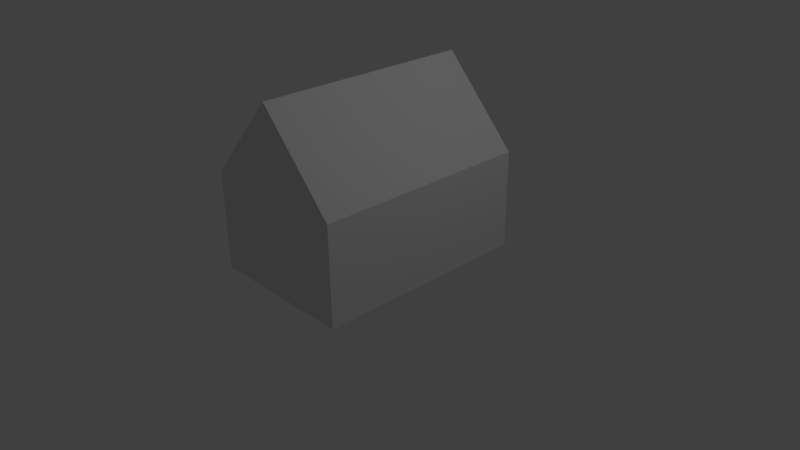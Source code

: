 # Source: house_2.blend  (saved by Blender 2.64.0; exported with 4.5.12 LTS)
import bpy
from mathutils import Matrix  # noqa: F401  (used for matrix-valued properties, if any)

bpy.ops.wm.read_factory_settings(use_empty=True)
scene = bpy.context.scene
scene.name = 'Scene'

# ---- collections
col_collection_1 = bpy.data.collections.new('Collection 1'); scene.collection.children.link(col_collection_1)

# ---- materials (node trees are filled in below, after node groups)
mat_material = bpy.data.materials.new('Material')
mat_material.alpha_threshold = 0.0
mat_material.use_transparent_shadow = False
mat_material.roughness = 0.5
mat_material.line_color = (0.0, 0.0, 0.0, 1.0)

# ---- material node trees

# ---- world
world_world = bpy.data.worlds.new('World'); scene.world = world_world
world_world.color = (0.05088, 0.05088, 0.05088)
world_world.use_sun_shadow = False
world_world.sun_shadow_jitter_overblur = 0.0
world_world.cycles.sampling_method = 'MANUAL'
world_world.cycles.sample_map_resolution = 256

# ---- cameras
cam_camera = bpy.data.cameras.new('Camera')
cam_camera.clip_end = 100.0
cam_camera.lens = 35.0
cam_camera.sensor_width = 32.0
cam_camera.sensor_height = 18.0
cam_camera.ortho_scale = 7.314
cam_camera.dof.focus_distance = 0.0
cam_camera.dof.aperture_fstop = 128.0

# ---- lights
light_lamp = bpy.data.lights.new('Lamp', 'POINT')
light_lamp.transmission_factor = 0.0
light_lamp.cutoff_distance = 30.0
light_lamp.energy = 100.0
light_lamp.shadow_buffer_clip_start = 1.001
light_lamp.shadow_soft_size = 1.0
light_lamp.shadow_maximum_resolution = 0.006
light_lamp.use_absolute_resolution = True
light_lamp.cycles.use_multiple_importance_sampling = False

# ---- meshes
me_cube = bpy.data.meshes.new('Cube')
me_cube.from_pydata([(1.0, 1.9, 0.0), (1.0, -1.0, 0.0), (-1.0, -1.0, 0.0), (-1.0, 1.9, 0.0), (1.0, 1.9, 1.3), (1.0, -1.0, 1.3), (-1.0, -1.0, 1.3), (-1.0, 1.9, 1.3), (2.682e-07, 1.9, 2.4), (-5.066e-07, -1.0, 2.4)], [], [(0, 1, 2, 3), (0, 4, 5, 1), (1, 5, 6, 2), (2, 6, 7, 3), (4, 0, 3, 7), (8, 9, 5, 4), (9, 8, 7, 6), (4, 7, 8), (9, 6, 5)])
me_cube.materials.append(mat_material)
me_cube.use_remesh_preserve_volume = False
me_cube.use_remesh_preserve_attributes = False
me_cube.use_mirror_vertex_groups = False
me_cube.update()

# ---- objects
ob_cube = bpy.data.objects.new('Cube', me_cube)
ob_lamp = bpy.data.objects.new('Lamp', light_lamp)
ob_camera = bpy.data.objects.new('Camera', cam_camera)

# ---- transforms, parenting, visibility, modifiers, constraints
ob_cube.location = (0.0, -0.5, 0.0)
ob_cube.lock_rotations_4d = False
ob_cube.empty_display_type = 'ARROWS'
ob_cube.lineart.crease_threshold = 0.0
ob_lamp.location = (4.076, 1.005, 5.904)
ob_lamp.rotation_euler = (0.6503, 0.05522, 1.866)
ob_lamp.lock_rotations_4d = False
ob_lamp.empty_display_type = 'ARROWS'
ob_lamp.color = (0.0, 0.0, 0.0, 0.0)
ob_lamp.lineart.crease_threshold = 0.0
ob_camera.location = (7.481, -6.508, 5.344)
ob_camera.rotation_euler = (1.109, 0.01082, 0.8149)
ob_camera.lock_rotations_4d = False
ob_camera.empty_display_type = 'ARROWS'
ob_camera.color = (0.0, 0.0, 0.0, 0.0)
ob_camera.display_type = 'WIRE'
ob_camera.lineart.crease_threshold = 0.0

# ---- collection membership
col_collection_1.objects.link(ob_cube)
col_collection_1.objects.link(ob_lamp)
col_collection_1.objects.link(ob_camera)

# ---- scene / render settings (as saved in the file)
scene.camera = ob_camera
scene.frame_start = 1; scene.frame_end = 250; scene.frame_set(1)
scene.render.engine = 'BLENDER_EEVEE_NEXT'
scene.render.image_settings.color_mode = 'RGB'
scene.render.image_settings.compression = 90
scene.render.resolution_percentage = 50
scene.render.dither_intensity = 0.0
scene.render.bake_margin = 2
scene.render.bake_bias = 0.0
scene.cycles.use_denoising = False
scene.cycles.samples = 10
scene.cycles.sampling_pattern = 'TABULATED_SOBOL'
scene.cycles.light_sampling_threshold = 0.0
scene.cycles.use_adaptive_sampling = False
scene.cycles.use_light_tree = False
scene.cycles.blur_glossy = 0.0
scene.cycles.volume_bounces = 1
scene.cycles.pixel_filter_type = 'GAUSSIAN'
scene.cycles.sample_clamp_indirect = 0.0
scene.view_settings.view_transform = 'Standard'
bpy.context.view_layer.update()
